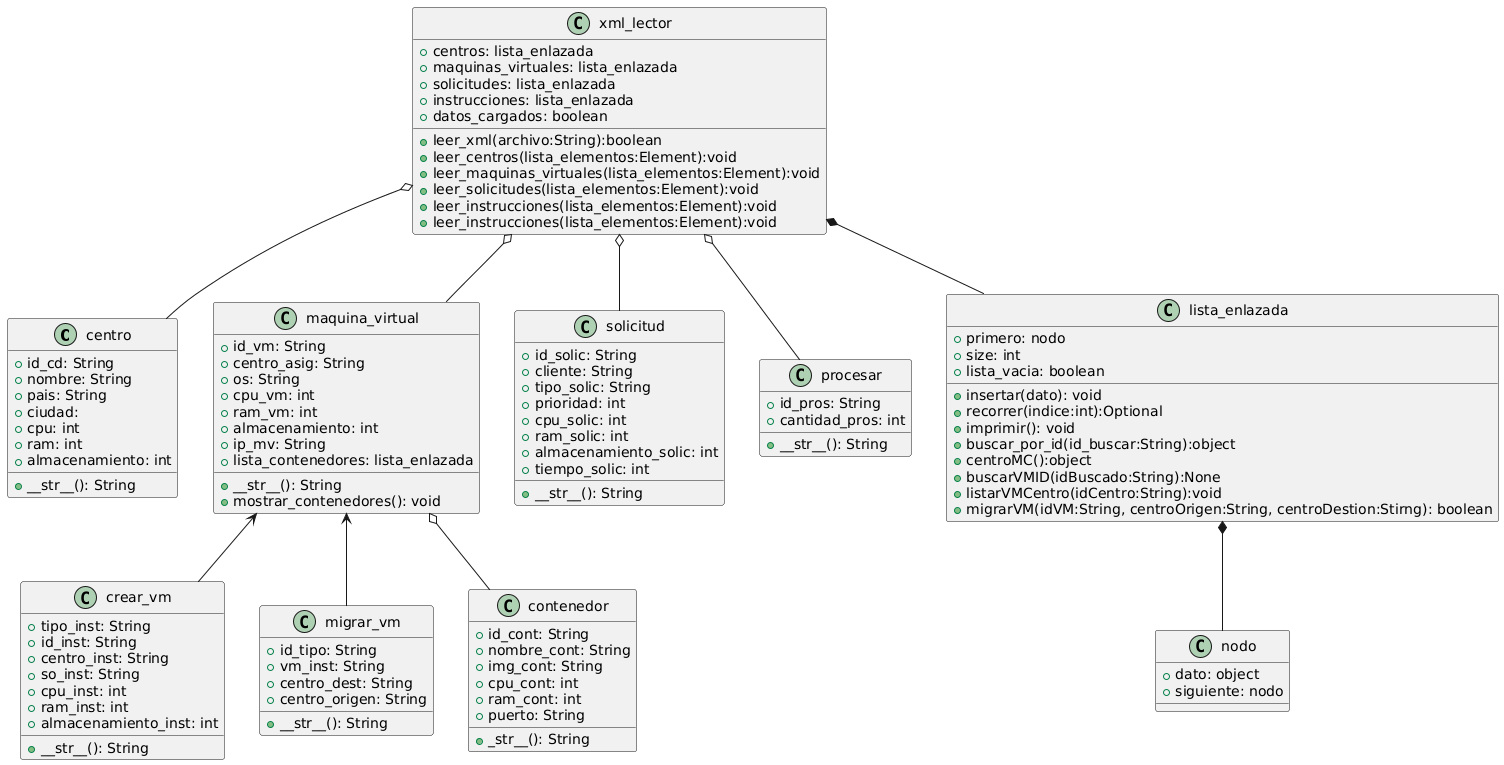

The diagram above was rendered by PlantUML. Its source (embedded in the PNG):
@startuml
class centro{
+id_cd: String
+nombre: String
+pais: String
+ciudad:
+cpu: int 
+ram: int
+almacenamiento: int 
+__str__(): String
}

class maquina_virtual{
+id_vm: String
+centro_asig: String
+os: String
+cpu_vm: int
+ram_vm: int
+almacenamiento: int
+ip_mv: String
+lista_contenedores: lista_enlazada
+__str__(): String
+mostrar_contenedores(): void
}

class solicitud{
+id_solic: String
+cliente: String
+tipo_solic: String
+prioridad: int
+cpu_solic: int
+ram_solic: int
+almacenamiento_solic: int
+tiempo_solic: int
+__str__(): String
}

class procesar{
+id_pros: String
+cantidad_pros: int
+__str__(): String
}

class crear_vm{
+tipo_inst: String
+id_inst: String
+centro_inst: String
+so_inst: String
+cpu_inst: int
+ram_inst: int
+almacenamiento_inst: int
+__str__(): String
}

class migrar_vm{
+id_tipo: String
+vm_inst: String
+centro_dest: String
+centro_origen: String
+__str__(): String
}

class contenedor{
+id_cont: String
+nombre_cont: String
+img_cont: String
+cpu_cont: int
+ram_cont: int
+puerto: String
+_str__(): String
}

class nodo{
+dato: object
+siguiente: nodo
}

class lista_enlazada{
+primero: nodo
+size: int
+lista_vacia: boolean
+insertar(dato): void
+recorrer(indice:int):Optional 
+imprimir(): void
+buscar_por_id(id_buscar:String):object
+centroMC():object
+buscarVMID(idBuscado:String):None
+listarVMCentro(idCentro:String):void
+migrarVM(idVM:String, centroOrigen:String, centroDestion:Stirng): boolean
}

class xml_lector{
+centros: lista_enlazada
+maquinas_virtuales: lista_enlazada
+solicitudes: lista_enlazada
+instrucciones: lista_enlazada
+datos_cargados: boolean
+leer_xml(archivo:String):boolean
+leer_centros(lista_elementos:Element):void
+leer_maquinas_virtuales(lista_elementos:Element):void
+leer_solicitudes(lista_elementos:Element):void
+leer_instrucciones(lista_elementos:Element):void
+leer_instrucciones(lista_elementos:Element):void
}

lista_enlazada *-- nodo
xml_lector *-- lista_enlazada
xml_lector o-- centro
maquina_virtual o-- contenedor
maquina_virtual <-- crear_vm
maquina_virtual <-- migrar_vm
xml_lector o-- maquina_virtual
xml_lector o-- solicitud
xml_lector o-- procesar
@enduml